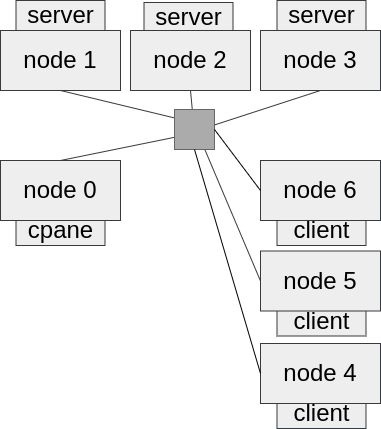

The diagram above was exported from draw.io. Its source (the exported page's mxGraphModel, read from the mxfile embedded in the PNG):
<mxGraphModel dx="-1059" dy="-1648" grid="1" gridSize="10" guides="1" tooltips="1" connect="1" arrows="1" fold="1" page="1" pageScale="1" pageWidth="827" pageHeight="1169" math="0" shadow="0">
  <root>
    <mxCell id="0" />
    <mxCell id="1" parent="0" />
    <mxCell id="2" value="server" style="rounded=0;whiteSpace=wrap;html=1;fontSize=24;fillColor=#eeeeee;strokeColor=#36393d;" vertex="1" parent="1">
      <mxGeometry x="2535.5" y="2370" width="89" height="30" as="geometry" />
    </mxCell>
    <mxCell id="3" value="server" style="rounded=0;whiteSpace=wrap;html=1;fontSize=24;fillColor=#eeeeee;strokeColor=#36393d;" vertex="1" parent="1">
      <mxGeometry x="2663.5" y="2372" width="89" height="30" as="geometry" />
    </mxCell>
    <mxCell id="4" value="server" style="rounded=0;whiteSpace=wrap;html=1;fontSize=24;fillColor=#eeeeee;strokeColor=#36393d;" vertex="1" parent="1">
      <mxGeometry x="2796.5" y="2370" width="89" height="30" as="geometry" />
    </mxCell>
    <mxCell id="5" value="client" style="rounded=0;whiteSpace=wrap;html=1;fontSize=24;fillColor=#eeeeee;strokeColor=#36393d;" vertex="1" parent="1">
      <mxGeometry x="2796.5" y="2675.5" width="89" height="30" as="geometry" />
    </mxCell>
    <mxCell id="6" value="cpane" style="rounded=0;whiteSpace=wrap;html=1;fontSize=24;fillColor=#eeeeee;strokeColor=#36393d;" vertex="1" parent="1">
      <mxGeometry x="2535.5" y="2585" width="89" height="30" as="geometry" />
    </mxCell>
    <mxCell id="7" value="node 1" style="rounded=0;whiteSpace=wrap;html=1;fillColor=#eeeeee;strokeColor=#36393d;fontSize=24;" vertex="1" parent="1">
      <mxGeometry x="2520" y="2400" width="120" height="60" as="geometry" />
    </mxCell>
    <mxCell id="8" value="" style="endArrow=none;html=1;rounded=0;entryX=0.5;entryY=1;entryDx=0;entryDy=0;exitX=0.5;exitY=0;exitDx=0;exitDy=0;fillColor=#eeeeee;strokeColor=#36393d;" edge="1" source="19" target="7" parent="1">
      <mxGeometry width="50" height="50" relative="1" as="geometry">
        <mxPoint x="2719" y="2463" as="sourcePoint" />
        <mxPoint x="2719" y="2463" as="targetPoint" />
      </mxGeometry>
    </mxCell>
    <mxCell id="9" value="node 2" style="rounded=0;whiteSpace=wrap;html=1;fillColor=#eeeeee;strokeColor=#36393d;fontSize=24;" vertex="1" parent="1">
      <mxGeometry x="2650" y="2400" width="120" height="60" as="geometry" />
    </mxCell>
    <mxCell id="10" value="node 3" style="rounded=0;whiteSpace=wrap;html=1;fillColor=#eeeeee;strokeColor=#36393d;fontSize=24;" vertex="1" parent="1">
      <mxGeometry x="2780" y="2400" width="120" height="60" as="geometry" />
    </mxCell>
    <mxCell id="11" value="node 5" style="rounded=0;whiteSpace=wrap;html=1;fillColor=#eeeeee;strokeColor=#36393d;fontSize=24;" vertex="1" parent="1">
      <mxGeometry x="2780" y="2620.5" width="120" height="60" as="geometry" />
    </mxCell>
    <mxCell id="12" value="node 0" style="rounded=0;whiteSpace=wrap;html=1;fillColor=#eeeeee;strokeColor=#36393d;fontSize=24;" vertex="1" parent="1">
      <mxGeometry x="2520" y="2530" width="120" height="60" as="geometry" />
    </mxCell>
    <mxCell id="13" value="" style="endArrow=none;html=1;rounded=0;entryX=0.5;entryY=0;entryDx=0;entryDy=0;exitX=0;exitY=1;exitDx=0;exitDy=0;fillColor=#eeeeee;strokeColor=#36393d;" edge="1" source="19" target="12" parent="1">
      <mxGeometry width="50" height="50" relative="1" as="geometry">
        <mxPoint x="2665" y="2450" as="sourcePoint" />
        <mxPoint x="2665" y="2450" as="targetPoint" />
      </mxGeometry>
    </mxCell>
    <mxCell id="14" value="" style="endArrow=none;html=1;rounded=0;entryX=0;entryY=0.5;entryDx=0;entryDy=0;exitX=1;exitY=1;exitDx=0;exitDy=0;fillColor=#eeeeee;strokeColor=#36393d;" edge="1" source="19" target="11" parent="1">
      <mxGeometry width="50" height="50" relative="1" as="geometry">
        <mxPoint x="2665" y="2450" as="sourcePoint" />
        <mxPoint x="2665" y="2450" as="targetPoint" />
      </mxGeometry>
    </mxCell>
    <mxCell id="15" value="" style="endArrow=none;html=1;rounded=0;entryX=0.5;entryY=1;entryDx=0;entryDy=0;exitX=1;exitY=0.5;exitDx=0;exitDy=0;fillColor=#eeeeee;strokeColor=#36393d;" edge="1" source="19" target="10" parent="1">
      <mxGeometry width="50" height="50" relative="1" as="geometry">
        <mxPoint x="2719" y="2463" as="sourcePoint" />
        <mxPoint x="2719" y="2463" as="targetPoint" />
      </mxGeometry>
    </mxCell>
    <mxCell id="16" value="" style="endArrow=none;html=1;rounded=0;entryX=0.5;entryY=1;entryDx=0;entryDy=0;exitX=0.5;exitY=0;exitDx=0;exitDy=0;fillColor=#eeeeee;strokeColor=#36393d;" edge="1" source="19" target="9" parent="1">
      <mxGeometry width="50" height="50" relative="1" as="geometry">
        <mxPoint x="2719" y="2463" as="sourcePoint" />
        <mxPoint x="2719" y="2463" as="targetPoint" />
      </mxGeometry>
    </mxCell>
    <mxCell id="17" value="" style="group;fillColor=#ABABAB;strokeColor=#36393d;" connectable="0" vertex="1" parent="1">
      <mxGeometry x="2694" y="2479" width="40" height="40" as="geometry" />
    </mxCell>
    <mxCell id="18" value="" style="rounded=0;whiteSpace=wrap;html=1;fillColor=#ABABAB;strokeColor=#666666;fontColor=#333333;" vertex="1" parent="17">
      <mxGeometry width="40" height="40" as="geometry" />
    </mxCell>
    <mxCell id="19" value="" style="ellipse;whiteSpace=wrap;html=1;aspect=fixed;fontSize=24;fillColor=#ABABAB;strokeColor=none;" vertex="1" parent="17">
      <mxGeometry x="12" y="13" width="14" height="14" as="geometry" />
    </mxCell>
    <mxCell id="20" value="client" style="rounded=0;whiteSpace=wrap;html=1;fontSize=24;fillColor=#eeeeee;strokeColor=#36393d;" vertex="1" parent="1">
      <mxGeometry x="2796.5" y="2585" width="89" height="30" as="geometry" />
    </mxCell>
    <mxCell id="21" value="node 6" style="rounded=0;whiteSpace=wrap;html=1;fillColor=#eeeeee;strokeColor=#36393d;fontSize=24;" vertex="1" parent="1">
      <mxGeometry x="2780" y="2530" width="120" height="60" as="geometry" />
    </mxCell>
    <mxCell id="22" value="client" style="rounded=0;whiteSpace=wrap;html=1;fontSize=24;fillColor=#eeeeee;strokeColor=#36393d;" vertex="1" parent="1">
      <mxGeometry x="2796.5" y="2768" width="89" height="30" as="geometry" />
    </mxCell>
    <mxCell id="23" value="node 4" style="rounded=0;whiteSpace=wrap;html=1;fillColor=#eeeeee;strokeColor=#36393d;fontSize=24;" vertex="1" parent="1">
      <mxGeometry x="2780" y="2713" width="120" height="60" as="geometry" />
    </mxCell>
    <mxCell id="24" style="rounded=0;orthogonalLoop=1;jettySize=auto;html=1;exitX=1;exitY=0.5;exitDx=0;exitDy=0;entryX=0;entryY=0.5;entryDx=0;entryDy=0;endArrow=none;endFill=0;" edge="1" source="18" target="21" parent="1">
      <mxGeometry relative="1" as="geometry" />
    </mxCell>
    <mxCell id="25" style="rounded=0;orthogonalLoop=1;jettySize=auto;html=1;exitX=0.5;exitY=1;exitDx=0;exitDy=0;entryX=0;entryY=0.5;entryDx=0;entryDy=0;endArrow=none;endFill=0;" edge="1" source="18" target="23" parent="1">
      <mxGeometry relative="1" as="geometry" />
    </mxCell>
  </root>
</mxGraphModel>